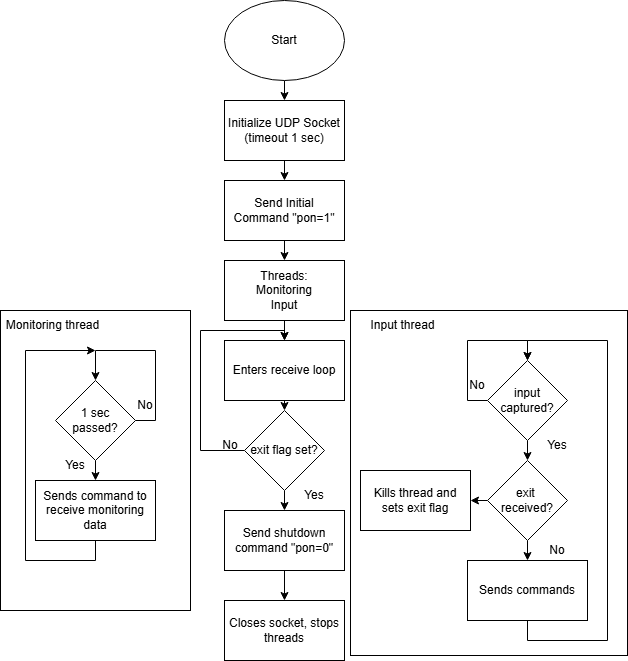

The diagram above was exported from draw.io. Its source (the exported page's mxGraphModel, read from the mxfile embedded in the PNG):
<mxGraphModel dx="1418" dy="834" grid="1" gridSize="10" guides="1" tooltips="1" connect="1" arrows="1" fold="1" page="1" pageScale="1" pageWidth="827" pageHeight="1169" math="0" shadow="0">
  <root>
    <mxCell id="0" />
    <mxCell id="1" parent="0" />
    <mxCell id="0yZVs_pOCIj4PwXCodFh-7" style="edgeStyle=orthogonalEdgeStyle;rounded=0;orthogonalLoop=1;jettySize=auto;html=1;exitX=0.5;exitY=1;exitDx=0;exitDy=0;entryX=0.5;entryY=0;entryDx=0;entryDy=0;" edge="1" parent="1" source="0yZVs_pOCIj4PwXCodFh-1" target="0yZVs_pOCIj4PwXCodFh-2">
      <mxGeometry relative="1" as="geometry" />
    </mxCell>
    <mxCell id="0yZVs_pOCIj4PwXCodFh-1" value="Start" style="ellipse;whiteSpace=wrap;html=1;" vertex="1" parent="1">
      <mxGeometry x="354" width="120" height="80" as="geometry" />
    </mxCell>
    <mxCell id="0yZVs_pOCIj4PwXCodFh-8" style="edgeStyle=orthogonalEdgeStyle;rounded=0;orthogonalLoop=1;jettySize=auto;html=1;exitX=0.5;exitY=1;exitDx=0;exitDy=0;entryX=0.5;entryY=0;entryDx=0;entryDy=0;" edge="1" parent="1" source="0yZVs_pOCIj4PwXCodFh-2" target="0yZVs_pOCIj4PwXCodFh-3">
      <mxGeometry relative="1" as="geometry" />
    </mxCell>
    <mxCell id="0yZVs_pOCIj4PwXCodFh-2" value="Initialize UDP Socket&lt;div&gt;(timeout 1 sec)&lt;/div&gt;" style="rounded=0;whiteSpace=wrap;html=1;" vertex="1" parent="1">
      <mxGeometry x="354" y="100" width="120" height="60" as="geometry" />
    </mxCell>
    <mxCell id="0yZVs_pOCIj4PwXCodFh-45" value="" style="rounded=0;whiteSpace=wrap;html=1;" vertex="1" parent="1">
      <mxGeometry x="130" y="310" width="190" height="300" as="geometry" />
    </mxCell>
    <mxCell id="0yZVs_pOCIj4PwXCodFh-9" style="edgeStyle=orthogonalEdgeStyle;rounded=0;orthogonalLoop=1;jettySize=auto;html=1;exitX=0.5;exitY=1;exitDx=0;exitDy=0;entryX=0.5;entryY=0;entryDx=0;entryDy=0;" edge="1" parent="1" source="0yZVs_pOCIj4PwXCodFh-3" target="0yZVs_pOCIj4PwXCodFh-4">
      <mxGeometry relative="1" as="geometry" />
    </mxCell>
    <mxCell id="0yZVs_pOCIj4PwXCodFh-3" value="Send Initial Command &quot;pon=1&quot;" style="rounded=0;whiteSpace=wrap;html=1;" vertex="1" parent="1">
      <mxGeometry x="354" y="180" width="120" height="60" as="geometry" />
    </mxCell>
    <mxCell id="0yZVs_pOCIj4PwXCodFh-50" value="" style="rounded=0;whiteSpace=wrap;html=1;" vertex="1" parent="1">
      <mxGeometry x="480" y="310" width="277" height="345" as="geometry" />
    </mxCell>
    <mxCell id="0yZVs_pOCIj4PwXCodFh-60" style="edgeStyle=orthogonalEdgeStyle;rounded=0;orthogonalLoop=1;jettySize=auto;html=1;exitX=0.5;exitY=1;exitDx=0;exitDy=0;" edge="1" parent="1" source="0yZVs_pOCIj4PwXCodFh-4">
      <mxGeometry relative="1" as="geometry">
        <mxPoint x="414" y="340" as="targetPoint" />
      </mxGeometry>
    </mxCell>
    <mxCell id="0yZVs_pOCIj4PwXCodFh-4" value="Threads:&lt;br&gt;Monitoring&lt;br&gt;Input" style="rounded=0;whiteSpace=wrap;html=1;" vertex="1" parent="1">
      <mxGeometry x="354" y="260" width="120" height="60" as="geometry" />
    </mxCell>
    <mxCell id="0yZVs_pOCIj4PwXCodFh-48" style="edgeStyle=orthogonalEdgeStyle;rounded=0;orthogonalLoop=1;jettySize=auto;html=1;exitX=0.5;exitY=1;exitDx=0;exitDy=0;" edge="1" parent="1" source="0yZVs_pOCIj4PwXCodFh-6">
      <mxGeometry relative="1" as="geometry">
        <mxPoint x="225" y="350" as="targetPoint" />
        <Array as="points">
          <mxPoint x="225" y="560" />
          <mxPoint x="155" y="560" />
          <mxPoint x="155" y="350" />
        </Array>
      </mxGeometry>
    </mxCell>
    <mxCell id="0yZVs_pOCIj4PwXCodFh-6" value="Sends command to receive monitoring data" style="rounded=0;whiteSpace=wrap;html=1;" vertex="1" parent="1">
      <mxGeometry x="165" y="480" width="120" height="60" as="geometry" />
    </mxCell>
    <mxCell id="0yZVs_pOCIj4PwXCodFh-44" style="edgeStyle=orthogonalEdgeStyle;rounded=0;orthogonalLoop=1;jettySize=auto;html=1;exitX=0.5;exitY=1;exitDx=0;exitDy=0;entryX=0.5;entryY=0;entryDx=0;entryDy=0;" edge="1" parent="1" source="0yZVs_pOCIj4PwXCodFh-13" target="0yZVs_pOCIj4PwXCodFh-33">
      <mxGeometry relative="1" as="geometry">
        <mxPoint x="657" y="340" as="targetPoint" />
        <Array as="points">
          <mxPoint x="657" y="640" />
          <mxPoint x="737" y="640" />
          <mxPoint x="737" y="340" />
          <mxPoint x="657" y="340" />
        </Array>
      </mxGeometry>
    </mxCell>
    <mxCell id="0yZVs_pOCIj4PwXCodFh-13" value="Sends commands" style="rounded=0;whiteSpace=wrap;html=1;" vertex="1" parent="1">
      <mxGeometry x="597" y="560" width="120" height="60" as="geometry" />
    </mxCell>
    <mxCell id="0yZVs_pOCIj4PwXCodFh-17" style="edgeStyle=orthogonalEdgeStyle;rounded=0;orthogonalLoop=1;jettySize=auto;html=1;exitX=0.5;exitY=1;exitDx=0;exitDy=0;entryX=0.5;entryY=0;entryDx=0;entryDy=0;" edge="1" parent="1" source="0yZVs_pOCIj4PwXCodFh-16" target="0yZVs_pOCIj4PwXCodFh-6">
      <mxGeometry relative="1" as="geometry" />
    </mxCell>
    <mxCell id="0yZVs_pOCIj4PwXCodFh-16" value="1 sec&lt;div&gt;passed?&lt;/div&gt;" style="rhombus;whiteSpace=wrap;html=1;" vertex="1" parent="1">
      <mxGeometry x="185" y="380" width="80" height="80" as="geometry" />
    </mxCell>
    <mxCell id="0yZVs_pOCIj4PwXCodFh-32" style="edgeStyle=orthogonalEdgeStyle;rounded=0;orthogonalLoop=1;jettySize=auto;html=1;exitX=0.5;exitY=1;exitDx=0;exitDy=0;entryX=0.5;entryY=0;entryDx=0;entryDy=0;" edge="1" parent="1" source="0yZVs_pOCIj4PwXCodFh-21" target="0yZVs_pOCIj4PwXCodFh-31">
      <mxGeometry relative="1" as="geometry" />
    </mxCell>
    <mxCell id="0yZVs_pOCIj4PwXCodFh-21" value="Send shutdown command &quot;pon=0&quot;" style="rounded=0;whiteSpace=wrap;html=1;" vertex="1" parent="1">
      <mxGeometry x="354" y="510" width="120" height="60" as="geometry" />
    </mxCell>
    <mxCell id="0yZVs_pOCIj4PwXCodFh-41" style="edgeStyle=orthogonalEdgeStyle;rounded=0;orthogonalLoop=1;jettySize=auto;html=1;exitX=0.5;exitY=1;exitDx=0;exitDy=0;entryX=0.5;entryY=0;entryDx=0;entryDy=0;" edge="1" parent="1" source="0yZVs_pOCIj4PwXCodFh-22" target="0yZVs_pOCIj4PwXCodFh-13">
      <mxGeometry relative="1" as="geometry" />
    </mxCell>
    <mxCell id="0yZVs_pOCIj4PwXCodFh-63" style="edgeStyle=orthogonalEdgeStyle;rounded=0;orthogonalLoop=1;jettySize=auto;html=1;exitX=0;exitY=0.5;exitDx=0;exitDy=0;entryX=1;entryY=0.5;entryDx=0;entryDy=0;" edge="1" parent="1" source="0yZVs_pOCIj4PwXCodFh-22" target="0yZVs_pOCIj4PwXCodFh-62">
      <mxGeometry relative="1" as="geometry" />
    </mxCell>
    <mxCell id="0yZVs_pOCIj4PwXCodFh-22" value="exit&amp;nbsp;&lt;div&gt;r&lt;span style=&quot;background-color: transparent; color: light-dark(rgb(0, 0, 0), rgb(255, 255, 255));&quot;&gt;eceived?&lt;/span&gt;&lt;/div&gt;" style="rhombus;whiteSpace=wrap;html=1;" vertex="1" parent="1">
      <mxGeometry x="617" y="460" width="80" height="80" as="geometry" />
    </mxCell>
    <mxCell id="0yZVs_pOCIj4PwXCodFh-28" value="No" style="text;html=1;align=center;verticalAlign=middle;whiteSpace=wrap;rounded=0;" vertex="1" parent="1">
      <mxGeometry x="245" y="390" width="60" height="30" as="geometry" />
    </mxCell>
    <mxCell id="0yZVs_pOCIj4PwXCodFh-29" value="No" style="text;html=1;align=center;verticalAlign=middle;whiteSpace=wrap;rounded=0;" vertex="1" parent="1">
      <mxGeometry x="657" y="540" width="60" height="20" as="geometry" />
    </mxCell>
    <mxCell id="0yZVs_pOCIj4PwXCodFh-30" value="Yes" style="text;html=1;align=center;verticalAlign=middle;whiteSpace=wrap;rounded=0;" vertex="1" parent="1">
      <mxGeometry x="175" y="450" width="60" height="30" as="geometry" />
    </mxCell>
    <mxCell id="0yZVs_pOCIj4PwXCodFh-31" value="Closes socket, stops threads" style="rounded=0;whiteSpace=wrap;html=1;" vertex="1" parent="1">
      <mxGeometry x="354" y="600" width="120" height="60" as="geometry" />
    </mxCell>
    <mxCell id="0yZVs_pOCIj4PwXCodFh-37" style="edgeStyle=orthogonalEdgeStyle;rounded=0;orthogonalLoop=1;jettySize=auto;html=1;exitX=0;exitY=0.5;exitDx=0;exitDy=0;entryX=0.5;entryY=0;entryDx=0;entryDy=0;" edge="1" parent="1" source="0yZVs_pOCIj4PwXCodFh-33" target="0yZVs_pOCIj4PwXCodFh-33">
      <mxGeometry relative="1" as="geometry">
        <mxPoint x="567" y="340" as="targetPoint" />
        <Array as="points">
          <mxPoint x="597" y="400" />
          <mxPoint x="597" y="340" />
          <mxPoint x="657" y="340" />
        </Array>
      </mxGeometry>
    </mxCell>
    <mxCell id="0yZVs_pOCIj4PwXCodFh-39" style="edgeStyle=orthogonalEdgeStyle;rounded=0;orthogonalLoop=1;jettySize=auto;html=1;exitX=0.5;exitY=1;exitDx=0;exitDy=0;entryX=0.5;entryY=0;entryDx=0;entryDy=0;" edge="1" parent="1" source="0yZVs_pOCIj4PwXCodFh-33" target="0yZVs_pOCIj4PwXCodFh-22">
      <mxGeometry relative="1" as="geometry" />
    </mxCell>
    <mxCell id="0yZVs_pOCIj4PwXCodFh-33" value="input captured?" style="rhombus;whiteSpace=wrap;html=1;" vertex="1" parent="1">
      <mxGeometry x="617" y="360" width="80" height="80" as="geometry" />
    </mxCell>
    <mxCell id="0yZVs_pOCIj4PwXCodFh-36" value="Yes" style="text;html=1;align=center;verticalAlign=middle;whiteSpace=wrap;rounded=0;" vertex="1" parent="1">
      <mxGeometry x="657" y="430" width="60" height="30" as="geometry" />
    </mxCell>
    <mxCell id="0yZVs_pOCIj4PwXCodFh-38" value="No" style="text;html=1;align=center;verticalAlign=middle;whiteSpace=wrap;rounded=0;" vertex="1" parent="1">
      <mxGeometry x="577" y="370" width="60" height="30" as="geometry" />
    </mxCell>
    <mxCell id="0yZVs_pOCIj4PwXCodFh-47" style="edgeStyle=orthogonalEdgeStyle;rounded=0;orthogonalLoop=1;jettySize=auto;html=1;exitX=1;exitY=0.5;exitDx=0;exitDy=0;entryX=0.5;entryY=0;entryDx=0;entryDy=0;" edge="1" parent="1" source="0yZVs_pOCIj4PwXCodFh-16" target="0yZVs_pOCIj4PwXCodFh-16">
      <mxGeometry relative="1" as="geometry">
        <Array as="points">
          <mxPoint x="285" y="420" />
          <mxPoint x="285" y="350" />
          <mxPoint x="225" y="350" />
        </Array>
      </mxGeometry>
    </mxCell>
    <mxCell id="0yZVs_pOCIj4PwXCodFh-49" value="Monitoring thread" style="text;html=1;align=center;verticalAlign=middle;whiteSpace=wrap;rounded=0;" vertex="1" parent="1">
      <mxGeometry x="130" y="310" width="105" height="30" as="geometry" />
    </mxCell>
    <mxCell id="0yZVs_pOCIj4PwXCodFh-58" value="Input thread" style="text;html=1;align=center;verticalAlign=middle;whiteSpace=wrap;rounded=0;" vertex="1" parent="1">
      <mxGeometry x="480" y="310" width="105" height="30" as="geometry" />
    </mxCell>
    <mxCell id="0yZVs_pOCIj4PwXCodFh-65" style="edgeStyle=orthogonalEdgeStyle;rounded=0;orthogonalLoop=1;jettySize=auto;html=1;exitX=0.5;exitY=1;exitDx=0;exitDy=0;entryX=0.5;entryY=0;entryDx=0;entryDy=0;" edge="1" parent="1" source="0yZVs_pOCIj4PwXCodFh-61" target="0yZVs_pOCIj4PwXCodFh-64">
      <mxGeometry relative="1" as="geometry" />
    </mxCell>
    <mxCell id="0yZVs_pOCIj4PwXCodFh-61" value="Enters receive loop" style="rounded=0;whiteSpace=wrap;html=1;" vertex="1" parent="1">
      <mxGeometry x="354" y="340" width="120" height="60" as="geometry" />
    </mxCell>
    <mxCell id="0yZVs_pOCIj4PwXCodFh-62" value="Kills thread and sets exit flag" style="rounded=0;whiteSpace=wrap;html=1;" vertex="1" parent="1">
      <mxGeometry x="490" y="470" width="110" height="60" as="geometry" />
    </mxCell>
    <mxCell id="0yZVs_pOCIj4PwXCodFh-66" style="edgeStyle=orthogonalEdgeStyle;rounded=0;orthogonalLoop=1;jettySize=auto;html=1;exitX=0.5;exitY=1;exitDx=0;exitDy=0;entryX=0.5;entryY=0;entryDx=0;entryDy=0;" edge="1" parent="1" source="0yZVs_pOCIj4PwXCodFh-64" target="0yZVs_pOCIj4PwXCodFh-21">
      <mxGeometry relative="1" as="geometry" />
    </mxCell>
    <mxCell id="0yZVs_pOCIj4PwXCodFh-68" style="edgeStyle=orthogonalEdgeStyle;rounded=0;orthogonalLoop=1;jettySize=auto;html=1;exitX=0;exitY=0.5;exitDx=0;exitDy=0;entryX=0.5;entryY=0;entryDx=0;entryDy=0;" edge="1" parent="1" source="0yZVs_pOCIj4PwXCodFh-64" target="0yZVs_pOCIj4PwXCodFh-61">
      <mxGeometry relative="1" as="geometry">
        <Array as="points">
          <mxPoint x="330" y="450" />
          <mxPoint x="330" y="330" />
          <mxPoint x="414" y="330" />
        </Array>
      </mxGeometry>
    </mxCell>
    <mxCell id="0yZVs_pOCIj4PwXCodFh-64" value="exit flag set?" style="rhombus;whiteSpace=wrap;html=1;" vertex="1" parent="1">
      <mxGeometry x="374" y="410" width="80" height="80" as="geometry" />
    </mxCell>
    <mxCell id="0yZVs_pOCIj4PwXCodFh-67" value="Yes" style="text;html=1;align=center;verticalAlign=middle;whiteSpace=wrap;rounded=0;" vertex="1" parent="1">
      <mxGeometry x="414" y="480" width="60" height="30" as="geometry" />
    </mxCell>
    <mxCell id="0yZVs_pOCIj4PwXCodFh-69" value="No" style="text;html=1;align=center;verticalAlign=middle;whiteSpace=wrap;rounded=0;" vertex="1" parent="1">
      <mxGeometry x="330" y="430" width="60" height="30" as="geometry" />
    </mxCell>
  </root>
</mxGraphModel>